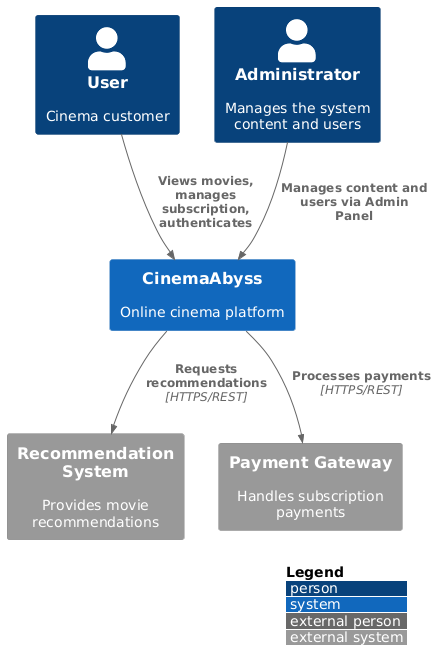

The diagram above was rendered by PlantUML. Its source (embedded in the PNG):
@startuml C4_Context
!include https://raw.githubusercontent.com/plantuml-stdlib/C4-PlantUML/master/C4_Context.puml

LAYOUT_WITH_LEGEND()

Person(user, "User", "Cinema customer")
Person(admin, "Administrator", "Manages the system content and users")
System(cinema_abyss, "CinemaAbyss", "Online cinema platform")

System_Ext(recommendation_system, "Recommendation System", "Provides movie recommendations")
System_Ext(payment_system, "Payment Gateway", "Handles subscription payments")

Rel(user, cinema_abyss, "Views movies, manages subscription, authenticates")
Rel(admin, cinema_abyss, "Manages content and users via Admin Panel")

Rel(cinema_abyss, recommendation_system, "Requests recommendations", "HTTPS/REST")
Rel(cinema_abyss, payment_system, "Processes payments", "HTTPS/REST")
@enduml